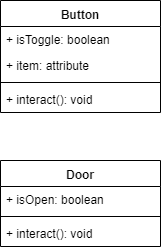

The diagram above was exported from draw.io. Its source (the exported page's mxGraphModel, read from the mxfile embedded in the PNG):
<mxGraphModel dx="1072" dy="802" grid="1" gridSize="10" guides="1" tooltips="1" connect="1" arrows="1" fold="1" page="1" pageScale="1" pageWidth="827" pageHeight="1169" math="0" shadow="0">
  <root>
    <mxCell id="0" />
    <mxCell id="1" parent="0" />
    <mxCell id="6Bkd3yXEzz9qI1OBzH2_-1" value="Button" style="swimlane;fontStyle=1;align=center;verticalAlign=top;childLayout=stackLayout;horizontal=1;startSize=26;horizontalStack=0;resizeParent=1;resizeParentMax=0;resizeLast=0;collapsible=1;marginBottom=0;" vertex="1" parent="1">
      <mxGeometry x="333" y="170" width="160" height="112" as="geometry" />
    </mxCell>
    <mxCell id="6Bkd3yXEzz9qI1OBzH2_-2" value="+ isToggle: boolean" style="text;strokeColor=none;fillColor=none;align=left;verticalAlign=top;spacingLeft=4;spacingRight=4;overflow=hidden;rotatable=0;points=[[0,0.5],[1,0.5]];portConstraint=eastwest;" vertex="1" parent="6Bkd3yXEzz9qI1OBzH2_-1">
      <mxGeometry y="26" width="160" height="26" as="geometry" />
    </mxCell>
    <mxCell id="6Bkd3yXEzz9qI1OBzH2_-9" value="+ item: attribute" style="text;strokeColor=none;fillColor=none;align=left;verticalAlign=top;spacingLeft=4;spacingRight=4;overflow=hidden;rotatable=0;points=[[0,0.5],[1,0.5]];portConstraint=eastwest;" vertex="1" parent="6Bkd3yXEzz9qI1OBzH2_-1">
      <mxGeometry y="52" width="160" height="26" as="geometry" />
    </mxCell>
    <mxCell id="6Bkd3yXEzz9qI1OBzH2_-3" value="" style="line;strokeWidth=1;fillColor=none;align=left;verticalAlign=middle;spacingTop=-1;spacingLeft=3;spacingRight=3;rotatable=0;labelPosition=right;points=[];portConstraint=eastwest;" vertex="1" parent="6Bkd3yXEzz9qI1OBzH2_-1">
      <mxGeometry y="78" width="160" height="8" as="geometry" />
    </mxCell>
    <mxCell id="6Bkd3yXEzz9qI1OBzH2_-4" value="+ interact(): void" style="text;strokeColor=none;fillColor=none;align=left;verticalAlign=top;spacingLeft=4;spacingRight=4;overflow=hidden;rotatable=0;points=[[0,0.5],[1,0.5]];portConstraint=eastwest;" vertex="1" parent="6Bkd3yXEzz9qI1OBzH2_-1">
      <mxGeometry y="86" width="160" height="26" as="geometry" />
    </mxCell>
    <mxCell id="6Bkd3yXEzz9qI1OBzH2_-5" value="Door" style="swimlane;fontStyle=1;align=center;verticalAlign=top;childLayout=stackLayout;horizontal=1;startSize=26;horizontalStack=0;resizeParent=1;resizeParentMax=0;resizeLast=0;collapsible=1;marginBottom=0;" vertex="1" parent="1">
      <mxGeometry x="333" y="330" width="160" height="86" as="geometry" />
    </mxCell>
    <mxCell id="6Bkd3yXEzz9qI1OBzH2_-6" value="+ isOpen: boolean" style="text;strokeColor=none;fillColor=none;align=left;verticalAlign=top;spacingLeft=4;spacingRight=4;overflow=hidden;rotatable=0;points=[[0,0.5],[1,0.5]];portConstraint=eastwest;" vertex="1" parent="6Bkd3yXEzz9qI1OBzH2_-5">
      <mxGeometry y="26" width="160" height="26" as="geometry" />
    </mxCell>
    <mxCell id="6Bkd3yXEzz9qI1OBzH2_-7" value="" style="line;strokeWidth=1;fillColor=none;align=left;verticalAlign=middle;spacingTop=-1;spacingLeft=3;spacingRight=3;rotatable=0;labelPosition=right;points=[];portConstraint=eastwest;" vertex="1" parent="6Bkd3yXEzz9qI1OBzH2_-5">
      <mxGeometry y="52" width="160" height="8" as="geometry" />
    </mxCell>
    <mxCell id="6Bkd3yXEzz9qI1OBzH2_-8" value="+ interact(): void" style="text;strokeColor=none;fillColor=none;align=left;verticalAlign=top;spacingLeft=4;spacingRight=4;overflow=hidden;rotatable=0;points=[[0,0.5],[1,0.5]];portConstraint=eastwest;" vertex="1" parent="6Bkd3yXEzz9qI1OBzH2_-5">
      <mxGeometry y="60" width="160" height="26" as="geometry" />
    </mxCell>
  </root>
</mxGraphModel>